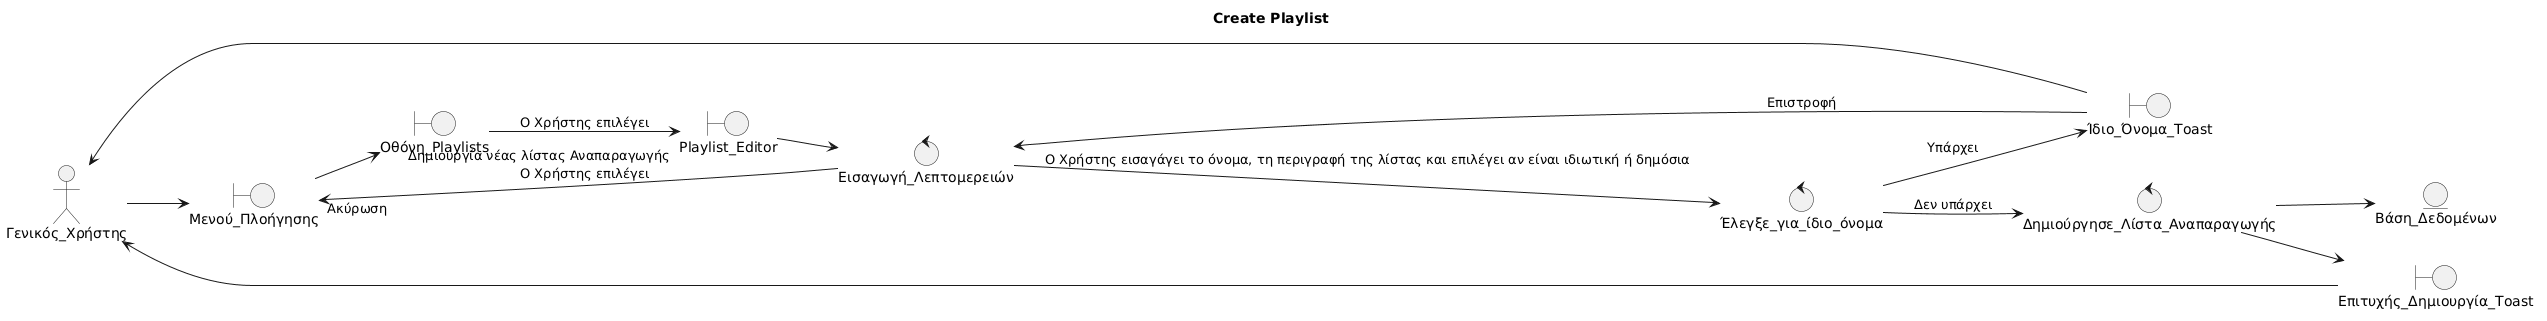

The diagram above was rendered by PlantUML. Its source (embedded in the PNG):
@startuml
title Create Playlist

left to right direction

skinparam shadowing false
skinparam roundcorner 10

' =====================================================
' ACTORS
' =====================================================

actor Γενικός_Χρήστης

' =====================================================
' BOUNDARY OBJECTS
' =====================================================

boundary Μενού_Πλοήγησης
boundary Οθόνη_Playlists
boundary Ίδιο_Όνομα_Toast
boundary Επιτυχής_Δημιουργία_Toast
boundary Playlist_Editor

' =====================================================
' CONTROL OBJECTS
' =====================================================

control Εισαγωγή_Λεπτομερειών 
control Έλεγξε_για_ίδιο_όνομα
control Δημιούργησε_Λίστα_Αναπαραγωγής



' =====================================================
' ENTITY OBJECTS
' =====================================================

entity Βάση_Δεδομένων

' =====================================================
' INTERACTIONS
' =====================================================

Γενικός_Χρήστης --> Μενού_Πλοήγησης
Μενού_Πλοήγησης -->  Οθόνη_Playlists
Οθόνη_Playlists --> Playlist_Editor : Ο Χρήστης επιλέγει "Δημιουργία νέας λίστας Αναπαραγωγής"
Playlist_Editor --> Εισαγωγή_Λεπτομερειών 
Εισαγωγή_Λεπτομερειών --> Μενού_Πλοήγησης : Ο Χρήστης επιλέγει "Ακύρωση"
Εισαγωγή_Λεπτομερειών --> Έλεγξε_για_ίδιο_όνομα : Ο Χρήστης εισαγάγει το όνομα, τη περιγραφή της λίστας και επιλέγει αν είναι ιδιωτική ή δημόσια
Έλεγξε_για_ίδιο_όνομα --> Δημιούργησε_Λίστα_Αναπαραγωγής : Δεν υπάρχει
Δημιούργησε_Λίστα_Αναπαραγωγής --> Βάση_Δεδομένων
Δημιούργησε_Λίστα_Αναπαραγωγής --> Επιτυχής_Δημιουργία_Toast
Έλεγξε_για_ίδιο_όνομα --> Ίδιο_Όνομα_Toast : Υπάρχει
Ίδιο_Όνομα_Toast --> Εισαγωγή_Λεπτομερειών : Επιστροφή
Επιτυχής_Δημιουργία_Toast --> Γενικός_Χρήστης
Ίδιο_Όνομα_Toast --> Γενικός_Χρήστης
@enduml